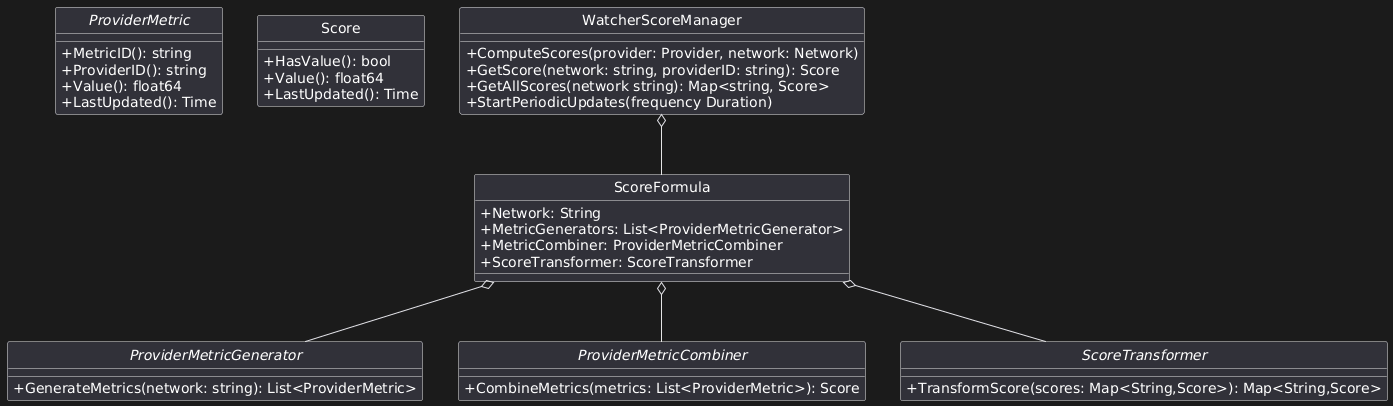

The diagram above was rendered by PlantUML. Its source (embedded in the PNG):
@startuml
skinparam style strictuml
skinparam classAttributeIconSize 0

interface ProviderMetric {
+MetricID(): string
+ProviderID(): string
+Value(): float64
+LastUpdated(): Time
}
class Score {
+HasValue(): bool
+Value(): float64
+LastUpdated(): Time
}
interface ProviderMetricGenerator {
+GenerateMetrics(network: string): List<ProviderMetric>
}
interface ProviderMetricCombiner {
+CombineMetrics(metrics: List<ProviderMetric>): Score
}
interface ScoreTransformer {
+TransformScore(scores: Map<String,Score>): Map<String,Score>
}
class ScoreFormula {
+Network: String
+MetricGenerators: List<ProviderMetricGenerator>
+MetricCombiner: ProviderMetricCombiner
+ScoreTransformer: ScoreTransformer
}
class WatcherScoreManager {
+ComputeScores(provider: Provider, network: Network)
+GetScore(network: string, providerID: string): Score
+GetAllScores(network string): Map<string, Score>
+StartPeriodicUpdates(frequency Duration)
}
WatcherScoreManager o-- ScoreFormula
ScoreFormula o-- ProviderMetricGenerator
ScoreFormula o-- ProviderMetricCombiner
ScoreFormula o-- ScoreTransformer
@enduml